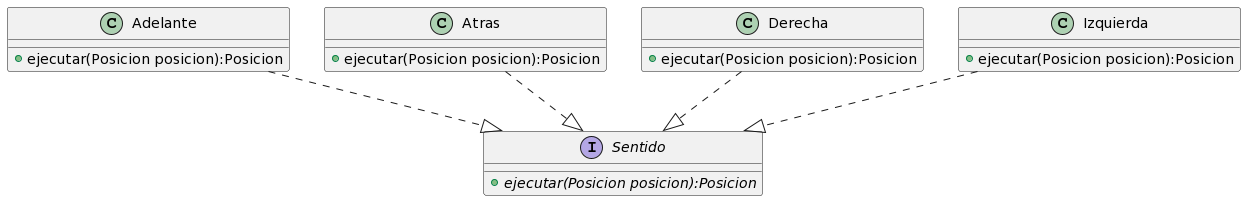

The diagram above was rendered by PlantUML. Its source (embedded in the PNG):
@startuml
'https://plantuml.com/class-diagram

interface Sentido{
    + {abstract} ejecutar(Posicion posicion):Posicion
}

class Adelante{
    + ejecutar(Posicion posicion):Posicion
}

class Atras{
    + ejecutar(Posicion posicion):Posicion
}

class Derecha{
    + ejecutar(Posicion posicion):Posicion
}

class Izquierda{
    + ejecutar(Posicion posicion):Posicion
}

Adelante ..|> Sentido
Atras ..|> Sentido
Derecha ..|> Sentido
Izquierda ..|> Sentido
@enduml